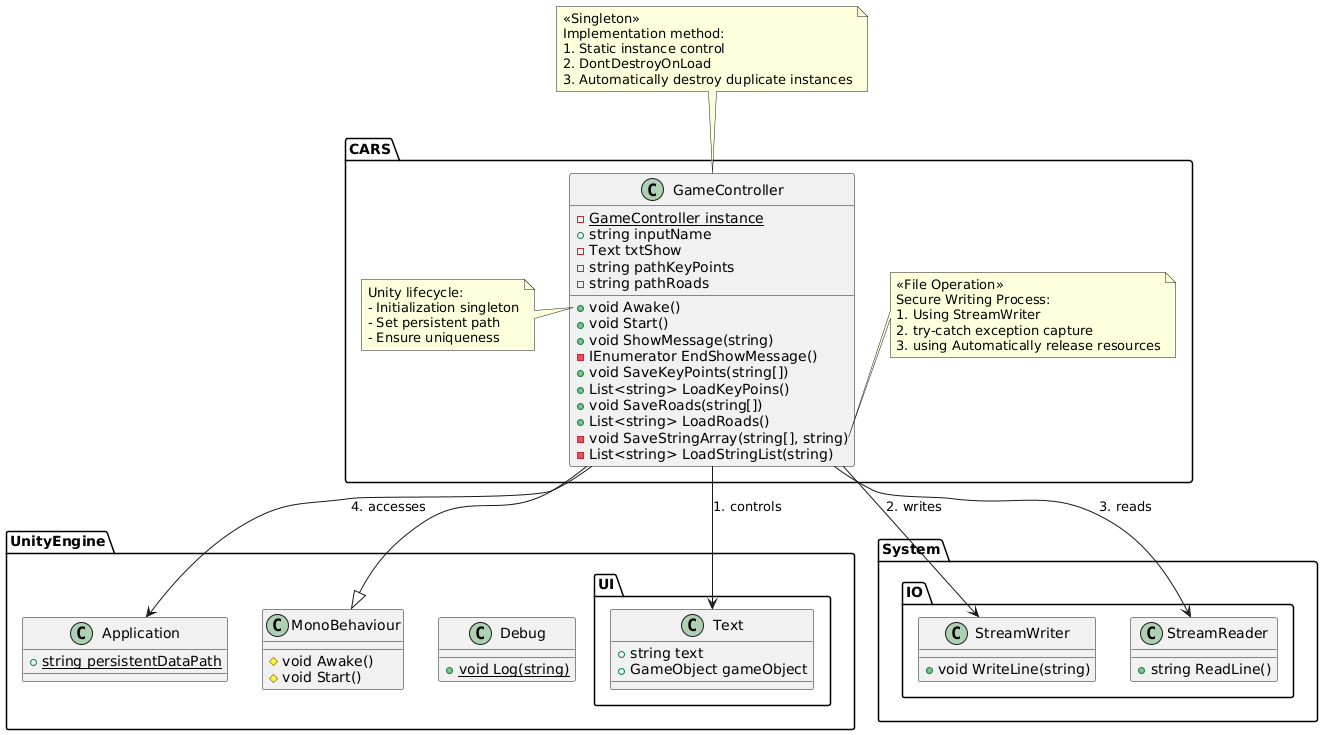

The diagram above was rendered by PlantUML. Its source (embedded in the PNG):
@startuml
' 强制声明类图类型并启用严格模式
!pragma useVerticalIf on
!pragma strict

' 定义命名空间层级
namespace CARS {
  class GameController {
    - {static} GameController instance
    + string inputName
    - Text txtShow
    - string pathKeyPoints
    - string pathRoads
    + void Awake()
    + void Start()
    + void ShowMessage(string)
    - IEnumerator EndShowMessage()
    + void SaveKeyPoints(string[])
    + List<string> LoadKeyPoins()
    + void SaveRoads(string[])
    + List<string> LoadRoads()
    - void SaveStringArray(string[], string)
    - List<string> LoadStringList(string)
  }
}

' Unity 核心组件
namespace UnityEngine.UI {
  class Text {
    + string text
    + GameObject gameObject
  }
}

namespace UnityEngine {
  class Application {
    + {static} string persistentDataPath
  }
  class Debug {
    + {static} void Log(string)
  }
  class MonoBehaviour {
    # void Awake()
    # void Start()
  }
}

' 文件系统组件
namespace System.IO {
  class StreamWriter {
    + void WriteLine(string)
  }
  class StreamReader {
    + string ReadLine()
  }
}

' 继承关系
CARS.GameController --|> UnityEngine.MonoBehaviour

' 依赖关系
CARS.GameController --> UnityEngine.UI.Text : 1. controls
CARS.GameController --> System.IO.StreamWriter : 2. writes
CARS.GameController --> System.IO.StreamReader : 3. reads
CARS.GameController --> UnityEngine.Application : 4. accesses

' 单例模式标注
note top of CARS.GameController
  <<Singleton>>
  Implementation method:
  1. Static instance control
  2. DontDestroyOnLoad
  3. Automatically destroy duplicate instances
end note

' 生命周期方法说明
note left of CARS.GameController::Awake
  Unity lifecycle:
  - Initialization singleton
  - Set persistent path
  - Ensure uniqueness
end note

' 文件操作流程
note right of CARS.GameController::SaveStringArray
  <<File Operation>>
  Secure Writing Process:
  1. Using StreamWriter
  2. try-catch exception capture
  3. using Automatically release resources
end note
@enduml